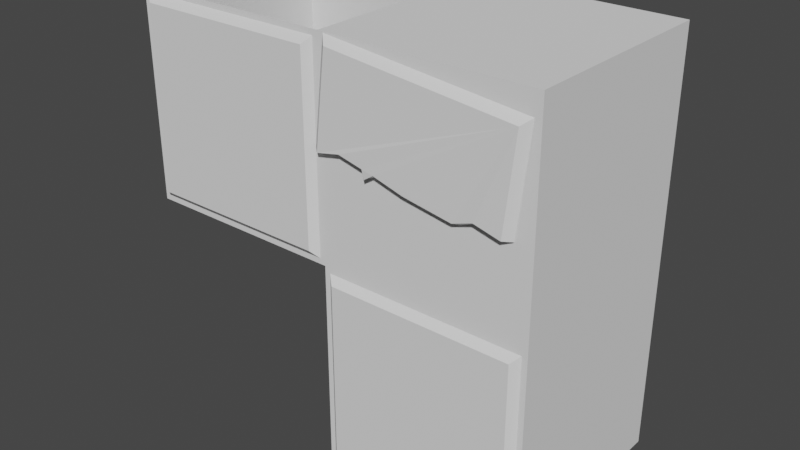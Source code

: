 # Source: FactoryBlockOneSideCrackedHUntexed.blend  (saved by Blender 2.93.21; exported with 4.5.12 LTS)
import bpy
from mathutils import Matrix  # noqa: F401  (used for matrix-valued properties, if any)

bpy.ops.wm.read_factory_settings(use_empty=True)
scene = bpy.context.scene
scene.name = 'Scene'

# ---- collections
col_collection = bpy.data.collections.new('Collection'); scene.collection.children.link(col_collection)

# ---- world
world_world = bpy.data.worlds.new('World'); scene.world = world_world
world_world.use_nodes = True; world_world.node_tree.nodes.clear()
_N = world_world.node_tree.nodes; _L = world_world.node_tree.links
n0 = _N.new('ShaderNodeOutputWorld'); n0.name = 'World Output'; n0.location = (300, 300)
n1 = _N.new('ShaderNodeBackground'); n1.name = 'Background'; n1.location = (10, 300)
n1.inputs[0].default_value = (0.05088, 0.05088, 0.05088, 1.0)
_L.new(n1.outputs[0], n0.inputs[0])
n0.is_active_output = True
world_world.color = (0.05088, 0.05088, 0.05088)
world_world.use_sun_shadow = False
world_world.sun_shadow_jitter_overblur = 0.0

# ---- meshes
me_cube_001 = bpy.data.meshes.new('Cube.001')
me_cube_001.from_pydata([(-1.0, 1.0, -1.0), (-1.0, 1.0, 1.0), (1.0, 1.0, -1.0), (1.0, 1.0, 1.0), (-1.0, -1.0, -1.0), (-1.0, -1.0, 1.0), (1.0, -1.0, 1.0), (1.0, -1.0, -1.0), (-1.0, 1.0, -1.0), (-1.0, 1.0, -3.0), (-0.8782, -1.062, -1.122), (-0.8782, -1.062, -2.878), (0.8782, -1.062, -2.878), (0.8782, -1.062, -1.122), (1.0, 1.0, -3.0), (1.0, 1.0, -1.0), (-1.0, -1.0, -3.0), (-1.0, -1.0, -1.0), (1.0, -1.0, -1.0), (1.0, -1.0, -3.0), (-0.9475, -1.0, -2.947), (-0.9475, -1.0, -1.053), (0.9475, -1.0, -1.053), (0.9475, -1.0, -2.947), (-0.8842, -1.062, 0.9158), (0.8627, -1.067, 0.7342), (-0.946, -0.9989, 0.9909), (0.9389, -1.004, 0.7951), (-3.0, 1.0, 1.0), (-3.0, 1.0, -1.0), (-2.878, -1.062, 0.8782), (-2.878, -1.062, -0.8782), (-1.122, -1.062, -0.8782), (-1.122, -1.062, 0.8782), (-1.0, 1.0, -1.0), (-1.0, 1.0, 1.0), (-3.0, -1.0, -1.0), (-3.0, -1.0, 1.0), (-1.0, -1.0, 1.0), (-1.0, -1.0, -1.0), (-2.947, -1.0, -0.9475), (-2.947, -1.0, 0.9475), (-1.053, -1.0, 0.9475), (-1.053, -1.0, -0.9475), (-0.975, -1.075, 0.0424), (0.7719, -1.08, -0.1391), (-1.044, -1.013, 0.04863), (0.8409, -1.018, -0.1472), (0.5793, -1.02, -0.08327), (0.3736, -1.012, -0.1689), (-0.1098, -1.014, -0.1202), (-0.3703, -1.018, -0.01354), (-0.526, -1.013, -0.0637), (-0.5626, -1.015, 0.01871), (-0.7917, -1.016, 0.0615), (0.5276, -1.082, -0.07696), (0.3378, -1.075, -0.144), (-0.1176, -1.079, -0.06513), (-0.3968, -1.082, 0.01647), (-0.4939, -1.076, -0.04799), (-0.5105, -1.08, 0.03839), (-0.7446, -1.08, 0.09304)], [], [(4, 5, 1, 0), (0, 1, 3, 2), (2, 3, 6, 7), (0, 2, 7, 4), (3, 1, 5, 6), (9, 8, 15, 14), (16, 17, 8, 9), (7, 6, 5, 4), (12, 13, 10, 11), (14, 15, 18, 19), (9, 14, 19, 16), (15, 8, 17, 18), (19, 18, 17, 16), (20, 21, 22, 23), (11, 10, 21, 20), (13, 12, 23, 22), (12, 11, 20, 23), (10, 13, 22, 21), (45, 25, 24, 44, 61, 60, 59, 58, 57, 56, 55), (44, 24, 26, 46), (48, 47, 45, 55), (24, 25, 27, 26), (29, 28, 35, 34), (36, 37, 28, 29), (32, 33, 30, 31), (34, 35, 38, 39), (39, 38, 37, 36), (31, 30, 41, 40), (33, 32, 43, 42), (32, 31, 40, 43), (30, 33, 42, 41), (25, 45, 47, 27), (46, 26, 27, 47, 48, 49, 50, 51, 52, 53, 54), (46, 54, 61, 44), (54, 53, 60, 61), (53, 52, 59, 60), (52, 51, 58, 59), (51, 50, 57, 58), (50, 49, 56, 57), (49, 48, 55, 56)])
_uv = me_cube_001.uv_layers.new(name='UVMap')
_uv.uv.foreach_set('vector', [0.375, 0.0, 0.625, 0.0, 0.625, 0.25, 0.375, 0.25, 0.375, 0.25, 0.625, 0.25, 0.625, 0.5, 0.375, 0.5, 0.375, 0.5, 0.625, 0.5, 0.625, 0.75, 0.375, 0.75, 0.125, 0.5, 0.375, 0.5, 0.375, 0.75, 0.125, 0.75, 0.625, 0.5, 0.875, 0.5, 0.875, 0.75, 0.625, 0.75, 0.375, 0.25, 0.625, 0.25, 0.625, 0.5, 0.375, 0.5, 0.375, 0.0, 0.625, 0.0, 0.625, 0.25, 0.375, 0.25, 0.375, 0.75, 0.625, 0.75, 0.625, 1.0, 0.375, 1.0, 0.3902, 0.7652, 0.6098, 0.7652, 0.6098, 0.9848, 0.3902, 0.9848, 0.375, 0.5, 0.625, 0.5, 0.625, 0.75, 0.375, 0.75, 0.125, 0.5, 0.375, 0.5, 0.375, 0.75, 0.125, 0.75, 0.625, 0.5, 0.875, 0.5, 0.875, 0.75, 0.625, 0.75, 0.375, 0.75, 0.625, 0.75, 0.625, 1.0, 0.375, 1.0, 0.3816, 0.9934, 0.6184, 0.9934, 0.6184, 0.7566, 0.3816, 0.7566, 0.3902, 0.9848, 0.6098, 0.9848, 0.6184, 0.9934, 0.3816, 0.9934, 0.6098, 0.7652, 0.3902, 0.7652, 0.3816, 0.7566, 0.6184, 0.7566, 0.3902, 0.7652, 0.3902, 0.9848, 0.3816, 0.9934, 0.3816, 0.7566, 0.6098, 0.9848, 0.6098, 0.7652, 0.6184, 0.7566, 0.6184, 0.9934, 0.5, 0.7652, 0.6098, 0.7652, 0.6098, 0.9848, 0.5, 0.9848, 0.5, 0.9573, 0.5, 0.9299, 0.5, 0.9024, 0.5, 0.875, 0.5, 0.8476, 0.5, 0.8201, 0.5, 0.7927, 0.5, 0.9848, 0.6098, 0.9848, 0.6184, 0.9934, 0.5, 0.9934, 0.5, 0.7862, 0.5, 0.7566, 0.5, 0.7652, 0.5, 0.7927, 0.6098, 0.9848, 0.6098, 0.7652, 0.6184, 0.7566, 0.6184, 0.9934, 0.375, 0.25, 0.625, 0.25, 0.625, 0.5, 0.375, 0.5, 0.375, 0.0, 0.625, 0.0, 0.625, 0.25, 0.375, 0.25, 0.3902, 0.7652, 0.6098, 0.7652, 0.6098, 0.9848, 0.3902, 0.9848, 0.375, 0.5, 0.625, 0.5, 0.625, 0.75, 0.375, 0.75, 0.375, 0.75, 0.625, 0.75, 0.625, 1.0, 0.375, 1.0, 0.3902, 0.9848, 0.6098, 0.9848, 0.6184, 0.9934, 0.3816, 0.9934, 0.6098, 0.7652, 0.3902, 0.7652, 0.3816, 0.7566, 0.6184, 0.7566, 0.3902, 0.7652, 0.3902, 0.9848, 0.3816, 0.9934, 0.3816, 0.7566, 0.6098, 0.9848, 0.6098, 0.7652, 0.6184, 0.7566, 0.6184, 0.9934, 0.6098, 0.7652, 0.5, 0.7652, 0.5, 0.7566, 0.6184, 0.7566, 0.5, 0.9934, 0.6184, 0.9934, 0.6184, 0.7566, 0.5, 0.7566, 0.5, 0.7862, 0.5, 0.8158, 0.5, 0.8454, 0.5, 0.875, 0.5, 0.9046, 0.5, 0.9342, 0.5, 0.9638, 0.5, 0.9934, 0.5, 0.9638, 0.5, 0.9573, 0.5, 0.9848, 0.5, 0.9638, 0.5, 0.9342, 0.5, 0.9299, 0.5, 0.9573, 0.5, 0.9342, 0.5, 0.9046, 0.5, 0.9024, 0.5, 0.9299, 0.5, 0.9046, 0.5, 0.875, 0.5, 0.875, 0.5, 0.9024, 0.5, 0.875, 0.5, 0.8454, 0.5, 0.8476, 0.5, 0.875, 0.5, 0.8454, 0.5, 0.8158, 0.5, 0.8201, 0.5, 0.8476, 0.5, 0.8158, 0.5, 0.7862, 0.5, 0.7927, 0.5, 0.8201])
me_cube_001.use_remesh_fix_poles = True
me_cube_001.use_remesh_preserve_attributes = False
me_cube_001.update()

# ---- objects
ob_cube = bpy.data.objects.new('Cube', me_cube_001)

# ---- transforms, parenting, visibility, modifiers, constraints
ob_cube.location = (0.0, 0.0, 0.0)

# ---- collection membership
col_collection.objects.link(ob_cube)

# ---- scene / render settings (as saved in the file)
scene.frame_start = 1; scene.frame_end = 250; scene.frame_set(1)
scene.render.engine = 'BLENDER_EEVEE_NEXT'
scene.cycles.use_denoising = False
scene.cycles.samples = 128
scene.cycles.sampling_pattern = 'TABULATED_SOBOL'
scene.cycles.use_adaptive_sampling = False
scene.cycles.use_light_tree = False
scene.view_settings.view_transform = 'Filmic'
bpy.context.view_layer.update()

# ---- added for rendering (the .blend has no active camera and no usable light): camera, sun
cam_auto = bpy.data.cameras.new('AutoCamera')
cam_auto.lens = 50.0
cam_auto.sensor_width = 36.0
cam_auto.clip_end = 1000.0
ob_auto_camera = bpy.data.objects.new('AutoCamera', cam_auto)
scene.collection.objects.link(ob_auto_camera)
ob_auto_camera.location = (4.577, -6.73324, 3.4616)
ob_auto_camera.rotation_euler = (1.09748, -7.21219e-08, 0.694738)
scene.camera = ob_auto_camera
light_auto_sun = bpy.data.lights.new('AutoSun', 'SUN')
light_auto_sun.energy = 3.0
light_auto_sun.angle = 0.0523599
ob_auto_sun = bpy.data.objects.new('AutoSun', light_auto_sun)
scene.collection.objects.link(ob_auto_sun)
ob_auto_sun.rotation_euler = (0.872665, 0.174533, 0.523599)
bpy.context.view_layer.update()
